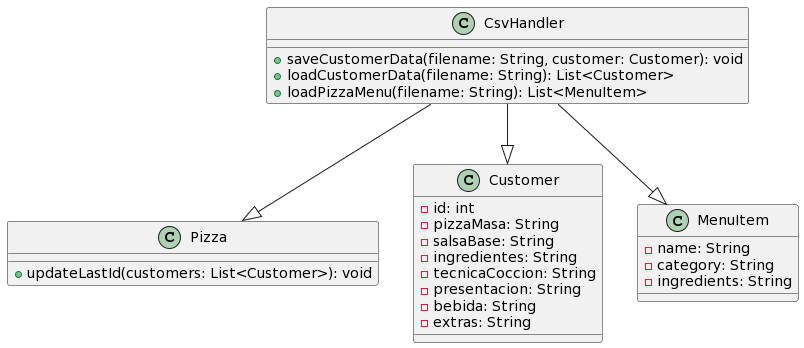

The diagram above was rendered by PlantUML. Its source (embedded in the PNG):
@startuml
class CsvHandler {
    + saveCustomerData(filename: String, customer: Customer): void
    + loadCustomerData(filename: String): List<Customer>
    + loadPizzaMenu(filename: String): List<MenuItem>
}

class Pizza {
    + updateLastId(customers: List<Customer>): void
}

class Customer {
    - id: int
    - pizzaMasa: String
    - salsaBase: String
    - ingredientes: String
    - tecnicaCoccion: String
    - presentacion: String
    - bebida: String
    - extras: String
}

class MenuItem {
    - name: String
    - category: String
    - ingredients: String
}

CsvHandler --|> Pizza
CsvHandler --|> Customer
CsvHandler --|> MenuItem
@enduml